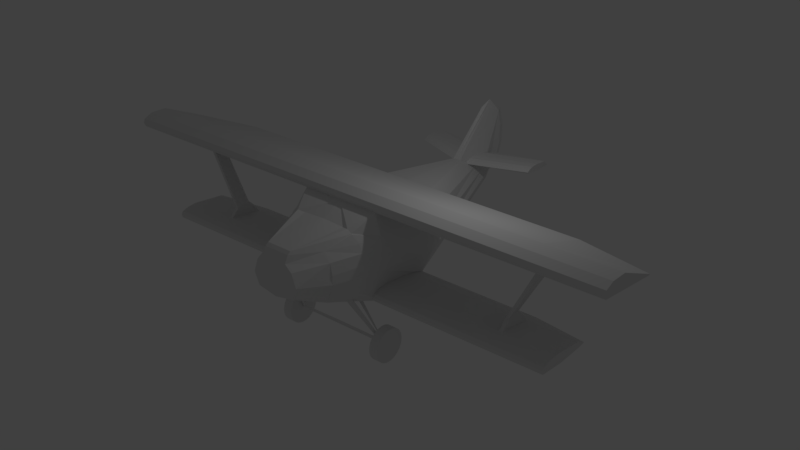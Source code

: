 # Source: PlaneSecond.blend  (saved by Blender 2.79.0; exported with 4.5.12 LTS)
import bpy
from mathutils import Matrix  # noqa: F401  (used for matrix-valued properties, if any)

bpy.ops.wm.read_factory_settings(use_empty=True)
scene = bpy.context.scene
scene.name = 'Scene'

# ---- collections
col_collection_1 = bpy.data.collections.new('Collection 1'); scene.collection.children.link(col_collection_1)

# ---- world
world_world = bpy.data.worlds.new('World'); scene.world = world_world
world_world.color = (0.05088, 0.05088, 0.05088)
world_world.use_sun_shadow = False
world_world.sun_shadow_jitter_overblur = 0.0
world_world.cycles.sampling_method = 'MANUAL'

# ---- lights
light_lamp = bpy.data.lights.new('Lamp', 'POINT')
light_lamp.transmission_factor = 0.0
light_lamp.cutoff_distance = 30.0
light_lamp.energy = 100.0
light_lamp.shadow_buffer_clip_start = 1.001
light_lamp.shadow_soft_size = 0.1
light_lamp.shadow_maximum_resolution = 0.006
light_lamp.use_absolute_resolution = True

# ---- meshes
me_plane_000 = bpy.data.meshes.new('Plane.000')
me_plane_000.from_pydata([(2.188, -1.16, -1.097), (1.4, -1.691, -2.912), (1.4, -1.761, -2.82), (2.399, -1.069, -1.055), (2.37, -1.03, -1.049), (1.371, -1.651, -2.906), (2.159, -1.121, -1.091), (1.371, -1.721, -2.814), (2.188, -1.188, -1.097), (1.401, -1.718, -2.912), (2.4, -1.097, -1.055), (-1.52, -1.325, 1.242), (1.311, -1.412, 1.536), (-1.019, -9.289, 1.242), (1.311, -9.289, 1.536), (-1.581, -1.412, 1.263), (0.3945, -1.412, 1.943), (-1.081, -9.287, 1.262), (0.3945, -9.289, 1.943), (1.311, -6.746, 1.536), (-1.52, -6.746, 1.242), (0.3945, -6.746, 1.943), (-1.581, -6.746, 1.263), (1.311, -6.623, 1.536), (0.3945, -6.623, 1.943), (-1.52, -6.623, 1.242), (-1.581, -6.623, 1.263), (-2.61, -0.9434, -1.105), (2.049, -1.424, -0.8954), (2.049, -1.626, -0.2488), (2.049, -1.623, 0.1291), (2.049, -1.56, 0.507), (2.049, -1.425, 0.7947), (2.137, -1.215, 1.065), (2.049, -0.7873, 1.135), (2.049, -1.238, -1.167), (0.9991, -1.412, 1.958), (0.9991, -9.289, 1.958), (0.9991, -6.746, 1.958), (0.9991, -6.623, 1.958), (1.327, -1.412, 1.822), (1.327, -9.289, 1.822), (1.327, -6.746, 1.822), (1.327, -6.623, 1.822), (1.387, -1.303, 1.686), (1.387, -9.289, 1.686), (1.387, -6.746, 1.686), (1.387, -6.623, 1.686), (3.949, -0.4559, 0.9942), (4.064, -0.4559, 0.9085), (4.19, -0.4559, 0.6649), (2.123, -1.025, 1.183), (2.111, -1.181, 1.07), (3.068, -0.949, 0.7867), (0.8566, -6.746, 1.482), (0.8566, -6.623, 1.482), (-6.008, -0.2515, -0.2283), (-6.437, -0.05644, -0.1284), (-6.84, -0.06452, 0.2388), (-7.031, -0.06352, 0.7743), (-7.04, -0.08322, 1.41), (-6.831, -0.1262, 2.045), (-6.107, -0.09161, 2.336), (-4.603, -0.1444, 0.8791), (-1.499, -1.094, 1.021), (4.19, -0.6855, -0.4443), (4.19, -0.8602, -0.01744), (4.19, -0.6985, 0.4483), (0.8426, -6.746, 1.343), (0.8426, -6.623, 1.343), (0.6424, -6.746, 1.096), (0.6424, -6.623, 1.096), (0.5027, -6.746, 1.003), (0.5027, -6.623, 1.003), (0.4701, -5.793, -0.8693), (0.4701, -5.67, -0.8693), (0.7588, -5.793, -1.163), (0.7588, -5.67, -1.163), (-0.3316, -6.746, 1.362), (-0.5277, -6.746, 1.341), (-0.5251, -6.623, 1.343), (-0.4307, -6.746, 1.166), (-0.4281, -6.623, 1.168), (-0.05034, -6.746, 0.9799), (-0.04779, -6.623, 0.9818), (-0.003772, -6.746, 0.9139), (-0.001225, -6.623, 0.9158), (-0.03094, -5.793, -0.7854), (-0.02839, -5.67, -0.7835), (-0.2153, -5.793, -0.9586), (-0.2128, -5.67, -0.9567), (-0.478, -5.793, -1.316), (-0.4754, -5.67, -1.314), (-1.028, -5.793, -1.497), (-0.7529, -5.793, -1.539), (0.4857, -5.793, -1.571), (1.398, -5.793, -1.49), (1.43, -5.793, -1.361), (1.359, -5.793, -1.264), (1.097, -5.793, -1.19), (0.7588, -7.624, -1.163), (-0.478, -7.624, -1.316), (-0.7754, -7.624, -1.497), (-0.5005, -7.624, -1.539), (0.4857, -7.624, -1.571), (1.398, -7.624, -1.49), (1.43, -7.624, -1.361), (1.359, -7.624, -1.264), (1.097, -7.624, -1.19), (1.097, -5.671, -1.19), (1.359, -5.674, -1.264), (-1.028, -5.685, -1.497), (-0.7529, -5.685, -1.539), (0.4857, -5.685, -1.571), (1.398, -5.685, -1.49), (1.43, -5.685, -1.361), (3.068, -1.185, 0.4837), (3.068, -1.259, 0.08038), (3.068, -1.259, -0.2378), (3.068, -1.162, -0.6065), (3.068, -0.9995, -0.9364), (3.068, -0.949, 0.7867), (2.049, -0.9448, -1.385), (2.371, -1.057, -1.049), (2.159, -1.149, -1.091), (1.399, -1.769, -2.814), (1.399, -1.771, -2.918), (1.384, -1.718, -2.916), (1.382, -1.77, -2.922), (1.382, -1.769, -2.818), (1.097, -1.375, -1.19), (1.359, -1.376, -1.264), (-0.7529, -1.377, -1.539), (-1.028, -1.377, -1.497), (0.7588, -1.375, -1.163), (0.4857, -1.377, -1.571), (-0.4754, -1.375, -1.314), (1.398, -1.377, -1.49), (1.43, -1.377, -1.361), (-1.171, -1.655, -0.6973), (1.344, -1.655, -0.3615), (1.337, -1.708, 0.05281), (-1.296, -1.696, -0.006424), (1.329, -1.698, 0.4736), (1.324, -1.656, 0.8146), (1.319, -1.566, 1.093), (-1.41, -1.564, 0.6313), (-6.157, -0.2547, 0.01282), (-5.834, -0.2575, 0.2266), (-5.361, -0.2608, 0.4771), (2.049, -0.7873, 1.135), (4.064, -0.4559, 0.9085), (2.123, -1.025, 1.183), (-6.615, -0.3312, 0.5539), (-5.851, -0.09144, 0.7562), (-5.39, -0.09144, 0.7988), (-5.106, -0.09144, 0.7917), (-4.982, -0.09144, 0.7491), (-4.839, -0.09144, 0.6675), (-5.724, -0.09144, 0.5965), (-6.214, -0.09144, 0.5539), (-6.845, -2.249, 0.5539), (-6.635, -2.249, 0.7562), (-6.174, -2.249, 0.7988), (-5.89, -2.249, 0.7917), (-5.766, -2.249, 0.7491), (-5.623, -2.249, 0.6675), (-5.724, -2.249, 0.5965), (-6.214, -2.249, 0.5539), (2.188, 1.188, -1.097), (1.401, 1.742, -2.912), (2.4, 1.097, -1.055), (1.401, 1.081e-06, -2.912), (-1.52, 1.325, 1.242), (1.311, 1.412, 1.536), (-1.52, 1.081e-06, 1.242), (1.311, 1.081e-06, 1.536), (-1.019, 9.289, 1.242), (1.311, 9.289, 1.536), (-1.581, 1.081e-06, 1.263), (-1.581, 1.412, 1.263), (0.3945, 1.412, 1.943), (0.3945, 1.081e-06, 1.943), (-1.081, 9.287, 1.262), (0.3945, 9.289, 1.943), (1.311, 6.746, 1.536), (-1.52, 6.746, 1.242), (0.3945, 6.746, 1.943), (-1.581, 6.746, 1.263), (1.311, 6.623, 1.536), (0.3945, 6.623, 1.943), (-1.52, 6.623, 1.242), (-1.581, 6.623, 1.263), (-2.61, 0.9434, -1.105), (2.049, 1.424, -0.8954), (2.049, 1.626, -0.2488), (2.049, 1.623, 0.1291), (2.049, 1.56, 0.507), (2.049, 1.425, 0.7947), (2.137, 1.215, 1.065), (2.049, 0.7873, 1.135), (2.049, 1.238, -1.167), (1.065, 1.081e-06, -1.458), (0.859, 1.081e-06, -1.471), (0.9991, 1.412, 1.958), (0.9991, 1.081e-06, 1.958), (0.9991, 9.289, 1.958), (0.9991, 6.746, 1.958), (0.9991, 6.623, 1.958), (1.327, 1.412, 1.822), (1.327, 1.081e-06, 1.822), (1.327, 9.289, 1.822), (1.327, 6.746, 1.822), (1.327, 6.623, 1.822), (1.387, 1.303, 1.686), (1.387, 1.081e-06, 1.686), (1.387, 9.289, 1.686), (1.387, 6.746, 1.686), (1.387, 6.623, 1.686), (3.949, 0.4559, 0.9942), (4.064, 0.4559, 0.9085), (4.19, 0.4559, 0.6649), (2.123, 1.025, 1.183), (2.111, 1.181, 1.07), (3.068, 0.949, 0.7867), (0.8566, 6.746, 1.482), (0.8566, 6.623, 1.482), (-6.008, 0.2515, -0.2283), (-6.437, 0.05644, -0.1284), (-6.84, 0.06452, 0.2388), (-7.031, 0.06352, 0.7743), (-7.04, 0.08322, 1.41), (-6.831, 0.1262, 2.045), (-6.432, 1.081e-06, 2.549), (-6.107, 0.09161, 2.336), (-4.603, 0.1444, 0.8791), (-1.499, 1.094, 1.021), (4.19, 0.6855, -0.4443), (4.19, 0.8602, -0.01744), (4.19, 0.6985, 0.4483), (0.8426, 6.746, 1.343), (0.8426, 6.623, 1.343), (0.6424, 6.746, 1.096), (0.6424, 6.623, 1.096), (0.5027, 6.746, 1.003), (0.5027, 6.623, 1.003), (0.4701, 5.793, -0.8693), (0.4701, 5.67, -0.8693), (0.7588, 5.793, -1.163), (0.7588, 5.67, -1.163), (-0.3316, 6.746, 1.362), (-0.5277, 6.746, 1.341), (-0.5251, 6.623, 1.343), (-0.4307, 6.746, 1.166), (-0.4281, 6.623, 1.168), (-0.05034, 6.746, 0.9799), (-0.04779, 6.623, 0.9818), (-0.003772, 6.746, 0.9139), (-0.001225, 6.623, 0.9158), (-0.4754, 1.081e-06, -1.314), (0.7588, 1.081e-06, -1.163), (-0.03094, 5.793, -0.7854), (-0.02839, 5.67, -0.7835), (-0.2153, 5.793, -0.9586), (-0.2128, 5.67, -0.9567), (-0.478, 5.793, -1.316), (-0.4754, 5.67, -1.314), (-1.028, 5.793, -1.497), (-0.7529, 5.793, -1.539), (0.4857, 5.793, -1.571), (1.398, 5.793, -1.49), (1.43, 5.793, -1.361), (1.359, 5.793, -1.264), (1.097, 5.793, -1.19), (0.7588, 7.624, -1.163), (-0.478, 7.624, -1.316), (-0.7754, 7.624, -1.497), (-0.5005, 7.624, -1.539), (0.4857, 7.624, -1.571), (1.398, 7.624, -1.49), (1.43, 7.624, -1.361), (1.359, 7.624, -1.264), (1.097, 7.624, -1.19), (1.097, 5.671, -1.19), (1.359, 5.674, -1.264), (-1.028, 5.685, -1.497), (-0.7529, 5.685, -1.539), (0.4857, 5.685, -1.571), (1.398, 5.685, -1.49), (1.43, 5.685, -1.361), (1.097, 1.081e-06, -1.19), (1.359, 1.081e-06, -1.264), (-1.028, 1.081e-06, -1.497), (-0.7529, 1.081e-06, -1.539), (0.4857, 1.081e-06, -1.571), (1.398, 1.081e-06, -1.49), (1.43, 1.081e-06, -1.361), (4.19, 1.081e-06, -0.5801), (4.19, 1.081e-06, 0.6843), (3.068, 1.185, 0.4837), (3.068, 1.259, 0.08038), (3.068, 1.259, -0.2378), (3.068, 1.162, -0.6065), (3.068, 0.9995, -0.9364), (3.068, 1.081e-06, -1.123), (3.068, 0.949, 0.7867), (2.049, 0.9448, -1.385), (2.049, 1.081e-06, -1.385), (2.049, 1.081e-06, 1.171), (2.371, 1.057, -1.049), (2.159, 1.149, -1.091), (1.371, 1.749, -2.814), (1.063, 1.081e-06, -1.421), (0.8568, 1.081e-06, -1.434), (1.371, 1.081e-06, -2.814), (1.388, 1.742, -2.916), (1.384, 1.082e-06, -2.916), (1.359, 1.749, -2.818), (1.354, 1.082e-06, -2.818), (1.097, 1.375, -1.19), (1.359, 1.376, -1.264), (-0.7529, 1.377, -1.539), (-1.028, 1.377, -1.497), (0.7588, 1.375, -1.163), (0.4857, 1.377, -1.571), (-0.4754, 1.375, -1.314), (1.398, 1.377, -1.49), (1.43, 1.377, -1.361), (-6.679, 1.081e-06, -0.1284), (-7.081, 1.081e-06, 0.2388), (-7.273, 1.081e-06, 0.7743), (-7.281, 1.081e-06, 1.41), (-7.073, 1.081e-06, 2.045), (-4.612, 1.081e-06, 0.882), (-1.497, 1.081e-06, 1.065), (-1.171, 1.655, -0.6973), (1.344, 1.655, -0.3615), (1.337, 1.708, 0.05281), (-1.296, 1.696, -0.006424), (1.329, 1.698, 0.4736), (1.324, 1.656, 0.8146), (1.319, 1.566, 1.093), (-1.41, 1.564, 0.6313), (-6.157, 0.2547, 0.01282), (-5.834, 0.2575, 0.2266), (-5.361, 0.2608, 0.4771), (2.049, 0.7873, 1.135), (4.064, 0.4559, 0.9085), (2.123, 1.025, 1.183), (4.064, 1.081e-06, 0.9124), (3.949, 1.081e-06, 0.9942), (-6.615, 0.3312, 0.5539), (-5.851, 0.09144, 0.7562), (-5.39, 0.09144, 0.7988), (-5.106, 0.09144, 0.7917), (-4.982, 0.09144, 0.7491), (-4.839, 0.09144, 0.6675), (-5.724, 0.09144, 0.5965), (-6.214, 0.09144, 0.5539), (-6.845, 2.249, 0.5539), (-6.635, 2.249, 0.7562), (-6.174, 2.249, 0.7988), (-5.89, 2.249, 0.7917), (-5.766, 2.249, 0.7491), (-5.623, 2.249, 0.6675), (-5.724, 2.249, 0.5965), (-6.214, 2.249, 0.5539), (1.388, -1.704, -2.295), (1.388, -2.034, -2.293), (1.503, -1.704, -2.306), (1.503, -2.034, -2.304), (1.614, -1.704, -2.34), (1.614, -2.035, -2.338), (1.716, -1.705, -2.394), (1.716, -2.035, -2.392), (1.805, -1.705, -2.468), (1.805, -2.036, -2.466), (1.879, -1.706, -2.557), (1.879, -2.036, -2.555), (1.934, -1.707, -2.659), (1.934, -2.037, -2.657), (1.967, -1.708, -2.77), (1.967, -2.038, -2.768), (1.979, -1.709, -2.886), (1.979, -2.039, -2.884), (1.967, -1.71, -3.001), (1.967, -2.04, -2.999), (1.934, -1.71, -3.112), (1.934, -2.041, -3.11), (1.879, -1.711, -3.214), (1.879, -2.042, -3.212), (1.805, -1.712, -3.304), (1.805, -2.042, -3.301), (1.716, -1.713, -3.377), (1.716, -2.043, -3.375), (1.614, -1.713, -3.432), (1.614, -2.043, -3.43), (1.503, -1.713, -3.465), (1.503, -2.044, -3.463), (1.388, -1.713, -3.477), (1.388, -2.044, -3.475), (1.272, -1.713, -3.465), (1.272, -2.044, -3.463), (1.161, -1.713, -3.432), (1.161, -2.043, -3.43), (1.059, -1.713, -3.377), (1.059, -2.043, -3.375), (0.9697, -1.712, -3.304), (0.9697, -2.042, -3.301), (0.8962, -1.711, -3.214), (0.8962, -2.042, -3.212), (0.8416, -1.71, -3.112), (0.8416, -2.041, -3.11), (0.8079, -1.71, -3.001), (0.8079, -2.04, -2.999), (0.7966, -1.709, -2.886), (0.7966, -2.039, -2.884), (0.8079, -1.708, -2.77), (0.8079, -2.038, -2.768), (0.8416, -1.707, -2.659), (0.8416, -2.037, -2.657), (0.8962, -1.706, -2.557), (0.8962, -2.036, -2.555), (0.9697, -1.705, -2.468), (0.9697, -2.036, -2.466), (1.059, -1.705, -2.394), (1.059, -2.035, -2.392), (1.161, -1.704, -2.34), (1.161, -2.035, -2.338), (1.272, -1.704, -2.306), (1.272, -2.034, -2.304), (1.388, 2.021, -2.295), (1.388, 1.697, -2.293), (1.503, 2.021, -2.306), (1.503, 1.697, -2.304), (1.614, 2.02, -2.34), (1.614, 1.697, -2.338), (1.716, 2.02, -2.394), (1.716, 1.696, -2.392), (1.805, 2.019, -2.468), (1.805, 1.696, -2.466), (1.879, 2.019, -2.557), (1.879, 1.695, -2.555), (1.934, 2.018, -2.659), (1.934, 1.694, -2.657), (1.967, 2.017, -2.77), (1.967, 1.693, -2.768), (1.979, 2.016, -2.886), (1.979, 1.692, -2.884), (1.967, 2.015, -3.001), (1.967, 1.691, -2.999), (1.934, 2.014, -3.112), (1.934, 1.69, -3.11), (1.879, 2.013, -3.214), (1.879, 1.69, -3.212), (1.805, 2.012, -3.304), (1.805, 1.689, -3.301), (1.716, 2.012, -3.377), (1.716, 1.688, -3.375), (1.614, 2.011, -3.432), (1.614, 1.688, -3.43), (1.503, 2.011, -3.465), (1.503, 1.688, -3.463), (1.388, 2.011, -3.477), (1.388, 1.687, -3.475), (1.272, 2.011, -3.465), (1.272, 1.688, -3.463), (1.161, 2.011, -3.432), (1.161, 1.688, -3.43), (1.059, 2.012, -3.377), (1.059, 1.688, -3.375), (0.9697, 2.012, -3.304), (0.9697, 1.689, -3.301), (0.8962, 2.013, -3.214), (0.8962, 1.69, -3.212), (0.8416, 2.014, -3.112), (0.8416, 1.69, -3.11), (0.8079, 2.015, -3.001), (0.8079, 1.691, -2.999), (0.7966, 2.016, -2.886), (0.7966, 1.692, -2.884), (0.8079, 2.017, -2.77), (0.8079, 1.693, -2.768), (0.8416, 2.018, -2.659), (0.8416, 1.694, -2.657), (0.8962, 2.019, -2.557), (0.8962, 1.695, -2.555), (0.9697, 2.019, -2.468), (0.9697, 1.696, -2.466), (1.059, 2.02, -2.394), (1.059, 1.696, -2.392), (1.161, 2.02, -2.34), (1.161, 1.697, -2.338), (1.272, 2.021, -2.306), (1.272, 1.697, -2.304), (1.385, -1.788, -2.82), (1.383, -1.781, -2.807), (1.049, 1.084e-06, -1.458), (0.8433, 1.084e-06, -1.471), (1.047, 1.084e-06, -1.421), (0.841, 1.084e-06, -1.434), (2.188, 1.153, -1.088), (1.401, 1.683, -2.902), (1.401, 1.753, -2.811), (2.4, 1.062, -1.045), (1.4, 1.718, -2.851), (2.371, 1.023, -1.039), (1.372, 1.644, -2.897), (2.159, 1.114, -1.082), (1.372, 1.714, -2.805), (1.371, 1.678, -2.845), (1.38, 1.788, -2.888), (1.044, 1.085e-06, -1.525), (0.838, 1.085e-06, -1.538), (1.377, 1.781, -2.875), (1.042, 1.085e-06, -1.489), (0.8358, 1.085e-06, -1.501)], [(8, 35), (169, 201)], [(1, 3, 0, 2), (5, 7, 6, 4), (2, 0, 6, 7), (3, 1, 5, 4), (11, 175, 176, 12), (17, 13, 14, 18), (15, 16, 182, 179), (21, 22, 17, 18), (12, 176, 182, 16), (23, 12, 16, 24), (20, 13, 17, 22), (175, 11, 15, 179), (25, 20, 22, 26), (14, 19, 21, 18), (24, 26, 22, 21), (25, 80, 79, 20), (19, 14, 13, 20, 79, 78, 54), (16, 15, 26, 24), (11, 25, 26, 15), (19, 23, 24, 21), (16, 24, 39, 36), (18, 37, 38, 21), (21, 38, 39, 24), (16, 36, 205, 182), (36, 40, 210, 205), (38, 42, 43, 39), (36, 39, 43, 40), (37, 41, 42, 38), (41, 45, 46, 42), (40, 44, 215, 210), (42, 46, 47, 43), (40, 43, 47, 44), (18, 14, 45, 41, 37), (45, 14, 19, 46), (46, 19, 23, 47), (47, 23, 12, 44), (44, 12, 176, 215), (12, 23, 55, 80, 25, 11), (80, 82, 81, 79), (79, 80, 55, 23, 19, 54, 78), (82, 84, 83, 81), (84, 86, 85, 83), (130, 131, 291, 290), (132, 133, 292, 293), (88, 90, 89, 87), (90, 92, 91, 89), (76, 77, 75, 74), (74, 75, 73, 72), (72, 73, 71, 70), (70, 71, 69, 68), (68, 69, 55, 54), (76, 74, 89, 91), (74, 72, 85, 87, 89), (71, 73, 86, 84), (70, 68, 81, 83), (78, 79, 81, 68, 54), (72, 70, 83, 85), (55, 69, 82, 80), (69, 71, 84, 82), (73, 75, 88, 86), (75, 77, 92, 90, 88), (96, 97, 106, 105), (93, 94, 103, 102), (76, 91, 101, 100), (97, 98, 107, 106), (94, 95, 104, 103), (98, 99, 108, 107), (95, 96, 105, 104), (91, 93, 102, 101), (76, 100, 108, 99), (97, 96, 114, 115), (95, 94, 112, 113), (96, 95, 113, 114), (94, 93, 111, 112), (110, 98, 97, 115), (109, 99, 98, 110), (77, 76, 99, 109), (92, 111, 93, 91), (85, 86, 88, 87), (134, 130, 290, 260), (135, 132, 293, 294), (136, 134, 260, 259), (136, 133, 292, 259), (137, 135, 294, 295), (131, 138, 296, 291), (138, 137, 295, 296), (65, 297, 298, 50, 67, 66), (349, 151, 50, 298), (121, 53, 50, 49), (50, 53, 116, 67), (150, 152, 52, 53, 121, 49, 48), (52, 152, 12, 145), (120, 122, 307, 304), (120, 119, 35, 122), (35, 119, 118, 28), (28, 118, 117, 30, 29), (30, 117, 116, 31), (31, 116, 53, 32), (32, 53, 52, 33), (100, 101, 102, 103, 104, 105, 106, 107, 108), (8, 10, 123, 124), (126, 9, 172, 314, 125), (127, 9, 126, 128), (127, 128, 129, 318, 316), (125, 314, 318, 129), (126, 125, 129, 128), (172, 9, 127, 316), (233, 61, 62), (56, 147, 148, 149, 63, 62, 61, 60, 59, 58, 57), (115, 114, 137, 138), (110, 115, 138, 131), (114, 113, 135, 137), (92, 136, 133, 111), (92, 77, 134, 136), (113, 112, 132, 135), (77, 109, 130, 134), (112, 111, 133, 132), (109, 110, 131, 130), (59, 60, 331, 330), (57, 58, 329, 328), (60, 61, 332, 331), (58, 59, 330, 329), (233, 332, 61), (333, 233, 62, 63), (64, 334, 333, 63), (140, 139, 133, 136, 134, 130, 131), (11, 64, 63, 149, 146), (137, 295, 122, 35), (122, 295, 307), (137, 35, 28, 131, 138), (139, 142, 148, 147), (142, 146, 149, 148), (29, 30, 141, 140), (30, 31, 143, 141), (31, 32, 144, 143), (32, 33, 52, 145, 144), (12, 51, 34, 308, 176), (175, 334, 64, 11), (119, 120, 65, 66, 118), (120, 304, 297, 65), (28, 29, 140, 131), (27, 133, 139, 147, 56), (143, 142, 139, 140, 141), (145, 146, 142, 143, 144), (11, 146, 145, 12), (117, 118, 66, 67, 116), (133, 27, 56, 57, 328, 292), (349, 350, 48, 49, 151), (48, 350, 308, 34, 150), (154, 153, 160, 159, 158, 157, 156, 155), (162, 161, 168, 167, 166, 165, 164, 163), (159, 167, 168, 160), (157, 165, 166, 158), (155, 163, 164, 156), (153, 161, 162, 154), (160, 168, 161, 153), (158, 166, 167, 159), (156, 164, 165, 157), (154, 162, 163, 155), (160, 153, 154), (173, 174, 176, 175), (183, 184, 178, 177), (180, 179, 182, 181), (187, 184, 183, 188), (174, 181, 182, 176), (189, 190, 181, 174), (186, 188, 183, 177), (175, 179, 180, 173), (191, 192, 188, 186), (178, 184, 187, 185), (190, 187, 188, 192), (191, 186, 251, 252), (185, 225, 250, 251, 186, 177, 178), (181, 190, 192, 180), (173, 180, 192, 191), (185, 187, 190, 189), (181, 204, 208, 190), (184, 187, 207, 206), (187, 190, 208, 207), (181, 182, 205, 204), (204, 205, 210, 209), (207, 208, 213, 212), (204, 209, 213, 208), (206, 207, 212, 211), (211, 212, 217, 216), (209, 210, 215, 214), (212, 213, 218, 217), (209, 214, 218, 213), (184, 206, 211, 216, 178), (216, 217, 185, 178), (217, 218, 189, 185), (218, 214, 174, 189), (214, 215, 176, 174), (174, 173, 191, 252, 226, 189), (252, 251, 253, 254), (251, 250, 225, 185, 189, 226, 252), (254, 253, 255, 256), (256, 255, 257, 258), (319, 290, 291, 320), (321, 293, 292, 322), (262, 261, 263, 264), (264, 263, 265, 266), (248, 246, 247, 249), (246, 244, 245, 247), (244, 242, 243, 245), (242, 240, 241, 243), (240, 225, 226, 241), (248, 265, 263, 246), (246, 263, 261, 257, 244), (243, 256, 258, 245), (242, 255, 253, 240), (250, 225, 240, 253, 251), (244, 257, 255, 242), (226, 252, 254, 241), (241, 254, 256, 243), (245, 258, 262, 247), (247, 262, 264, 266, 249), (270, 279, 280, 271), (267, 276, 277, 268), (248, 274, 275, 265), (271, 280, 281, 272), (268, 277, 278, 269), (272, 281, 282, 273), (269, 278, 279, 270), (265, 275, 276, 267), (248, 273, 282, 274), (271, 289, 288, 270), (269, 287, 286, 268), (270, 288, 287, 269), (268, 286, 285, 267), (284, 289, 271, 272), (283, 284, 272, 273), (249, 283, 273, 248), (266, 265, 267, 285), (257, 261, 262, 258), (323, 260, 290, 319), (324, 294, 293, 321), (325, 259, 260, 323), (325, 259, 292, 322), (326, 295, 294, 324), (320, 291, 296, 327), (327, 296, 295, 326), (237, 238, 239, 221, 298, 297), (349, 298, 221, 347), (305, 220, 221, 224), (221, 239, 299, 224), (346, 219, 220, 305, 224, 223, 348), (223, 341, 174, 348), (303, 304, 307, 306), (303, 306, 201, 302), (201, 194, 301, 302), (194, 195, 196, 300, 301), (196, 197, 299, 300), (197, 198, 224, 299), (198, 199, 223, 224), (274, 282, 281, 280, 279, 278, 277, 276, 275), (169, 310, 309, 171), (202, 312, 313, 203), (314, 318, 316, 172), (317, 315, 316, 318), (311, 317, 318, 314), (170, 311, 314, 172), (172, 316, 315, 170), (233, 234, 232), (227, 228, 229, 230, 231, 232, 234, 235, 345, 344, 343), (289, 327, 326, 288), (284, 320, 327, 289), (288, 326, 324, 287), (266, 285, 322, 325), (266, 325, 323, 249), (287, 324, 321, 286), (249, 323, 319, 283), (286, 321, 322, 285), (283, 319, 320, 284), (230, 330, 331, 231), (228, 328, 329, 229), (231, 331, 332, 232), (229, 329, 330, 230), (233, 232, 332), (333, 235, 234, 233), (236, 235, 333, 334), (336, 320, 319, 323, 325, 322, 335), (173, 342, 345, 235, 236), (326, 201, 306, 295), (306, 307, 295), (326, 327, 320, 194, 201), (335, 343, 344, 338), (338, 344, 345, 342), (195, 336, 337, 196), (196, 337, 339, 197), (197, 339, 340, 198), (198, 340, 341, 223, 199), (174, 176, 308, 200, 222), (175, 173, 236, 334), (302, 301, 238, 237, 303), (303, 237, 297, 304), (194, 320, 336, 195), (193, 227, 343, 335, 322), (339, 337, 336, 335, 338), (341, 340, 339, 338, 342), (173, 174, 341, 342), (300, 299, 239, 238, 301), (322, 292, 328, 228, 227, 193), (349, 347, 220, 219, 350), (219, 346, 200, 308, 350), (352, 353, 354, 355, 356, 357, 358, 351), (360, 361, 362, 363, 364, 365, 366, 359), (357, 358, 366, 365), (355, 356, 364, 363), (353, 354, 362, 361), (351, 352, 360, 359), (358, 351, 359, 366), (356, 357, 365, 364), (354, 355, 363, 362), (352, 353, 361, 360), (358, 352, 351), (367, 368, 370, 369), (369, 370, 372, 371), (371, 372, 374, 373), (373, 374, 376, 375), (375, 376, 378, 377), (377, 378, 380, 379), (379, 380, 382, 381), (381, 382, 384, 383), (383, 384, 386, 385), (385, 386, 388, 387), (387, 388, 390, 389), (389, 390, 392, 391), (391, 392, 394, 393), (393, 394, 396, 395), (395, 396, 398, 397), (397, 398, 400, 399), (399, 400, 402, 401), (401, 402, 404, 403), (403, 404, 406, 405), (405, 406, 408, 407), (407, 408, 410, 409), (409, 410, 412, 411), (411, 412, 414, 413), (413, 414, 416, 415), (415, 416, 418, 417), (417, 418, 420, 419), (419, 420, 422, 421), (421, 422, 424, 423), (423, 424, 426, 425), (425, 426, 428, 427), (370, 368, 430, 428, 426, 424, 422, 420, 418, 416, 414, 412, 410, 408, 406, 404, 402, 400, 398, 396, 394, 392, 390, 388, 386, 384, 382, 380, 378, 376, 374, 372), (427, 428, 430, 429), (429, 430, 368, 367), (367, 369, 371, 373, 375, 377, 379, 381, 383, 385, 387, 389, 391, 393, 395, 397, 399, 401, 403, 405, 407, 409, 411, 413, 415, 417, 419, 421, 423, 425, 427, 429), (431, 432, 434, 433), (433, 434, 436, 435), (435, 436, 438, 437), (437, 438, 440, 439), (439, 440, 442, 441), (441, 442, 444, 443), (443, 444, 446, 445), (445, 446, 448, 447), (447, 448, 450, 449), (449, 450, 452, 451), (451, 452, 454, 453), (453, 454, 456, 455), (455, 456, 458, 457), (457, 458, 460, 459), (459, 460, 462, 461), (461, 462, 464, 463), (463, 464, 466, 465), (465, 466, 468, 467), (467, 468, 470, 469), (469, 470, 472, 471), (471, 472, 474, 473), (473, 474, 476, 475), (475, 476, 478, 477), (477, 478, 480, 479), (479, 480, 482, 481), (481, 482, 484, 483), (483, 484, 486, 485), (485, 486, 488, 487), (487, 488, 490, 489), (489, 490, 492, 491), (434, 432, 494, 492, 490, 488, 486, 484, 482, 480, 478, 476, 474, 472, 470, 468, 466, 464, 462, 460, 458, 456, 454, 452, 450, 448, 446, 444, 442, 440, 438, 436), (491, 492, 494, 493), (493, 494, 432, 431), (431, 433, 435, 437, 439, 441, 443, 445, 447, 449, 451, 453, 455, 457, 459, 461, 463, 465, 467, 469, 471, 473, 475, 477, 479, 481, 483, 485, 487, 489, 491, 493), (1, 2, 125, 126), (7, 5, 126, 125), (125, 2, 7), (1, 126, 5), (497, 495, 498), (499, 500, 496), (498, 495, 496, 500), (495, 497, 499, 496), (129, 128, 495, 496), (502, 505, 503, 501, 504), (507, 506, 508, 509, 510), (503, 509, 508, 501), (504, 506, 507, 502), (502, 507, 510, 509, 503, 505), (507, 170, 311, 509, 510), (170, 502, 505, 503, 311), (311, 503, 509), (170, 315, 317, 311), (170, 507, 502), (512, 513, 511), (515, 514, 516), (513, 516, 514, 511), (511, 514, 515, 512), (317, 315, 511, 514)])
me_plane_000.use_remesh_preserve_volume = False
me_plane_000.use_remesh_preserve_attributes = False
me_plane_000.use_mirror_vertex_groups = False
me_plane_000.update()

# ---- objects
ob_plane_000 = bpy.data.objects.new('Plane.000', me_plane_000)
ob_lamp = bpy.data.objects.new('Lamp', light_lamp)

# ---- transforms, parenting, visibility, modifiers, constraints
ob_plane_000.location = (0.1842, 0.0, 0.0)
ob_plane_000.rotation_euler = (0.0, 0.0, 4.712)
ob_plane_000.lineart.crease_threshold = 0.0
ob_lamp.location = (4.076, 1.005, 5.904)
ob_lamp.rotation_euler = (0.6503, 0.05522, 1.866)
ob_lamp.lock_rotations_4d = False
ob_lamp.empty_display_type = 'ARROWS'
ob_lamp.color = (0.0, 0.0, 0.0, 0.0)
ob_lamp.lineart.crease_threshold = 0.0

# ---- collection membership
col_collection_1.objects.link(ob_plane_000)
col_collection_1.objects.link(ob_lamp)

# ---- scene / render settings (as saved in the file)
scene.frame_start = 1; scene.frame_end = 250; scene.frame_set(2)
scene.render.engine = 'BLENDER_EEVEE_NEXT'
scene.render.resolution_percentage = 50
scene.render.dither_intensity = 0.0
scene.cycles.use_denoising = False
scene.cycles.samples = 128
scene.cycles.sampling_pattern = 'TABULATED_SOBOL'
scene.cycles.use_adaptive_sampling = False
scene.cycles.use_light_tree = False
scene.cycles.blur_glossy = 0.0
scene.cycles.sample_clamp_indirect = 0.0
scene.view_settings.view_transform = 'Standard'
bpy.context.view_layer.update()

# ---- added for rendering (the .blend has no active camera): camera
cam_auto = bpy.data.cameras.new('AutoCamera')
cam_auto.lens = 50.0
cam_auto.sensor_width = 36.0
cam_auto.clip_end = 1000.0
ob_auto_camera = bpy.data.objects.new('AutoCamera', cam_auto)
scene.collection.objects.link(ob_auto_camera)
ob_auto_camera.location = (21.1416, -23.6035, 16.3018)
ob_auto_camera.rotation_euler = (1.09748, -7.21219e-08, 0.694738)
scene.camera = ob_auto_camera
bpy.context.view_layer.update()
